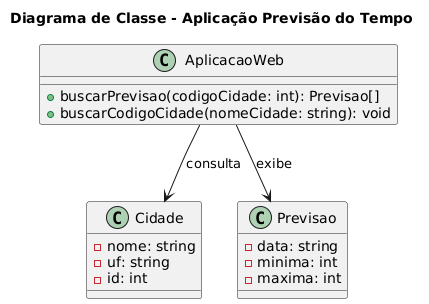

The diagram above was rendered by PlantUML. Its source (embedded in the PNG):
@startuml
title Diagrama de Classe - Aplicação Previsão do Tempo

class AplicacaoWeb {
    +buscarPrevisao(codigoCidade: int): Previsao[]
    +buscarCodigoCidade(nomeCidade: string): void
}

class Cidade {
    -nome: string
    -uf: string
    -id: int
}

class Previsao {
    -data: string
    -minima: int
    -maxima: int
}

AplicacaoWeb --> Previsao : exibe
AplicacaoWeb --> Cidade : consulta
@enduml